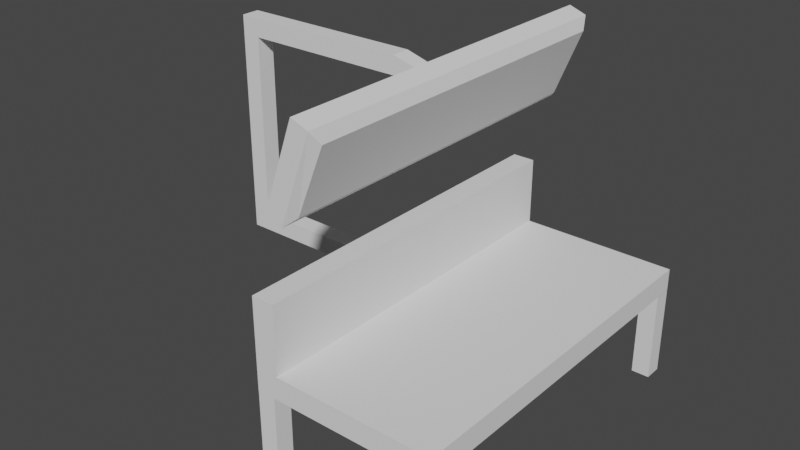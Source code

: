 # Source: task_table_one_renderer.blend  (saved by Blender 2.80.75; exported with 4.5.12 LTS)
import bpy
from mathutils import Matrix  # noqa: F401  (used for matrix-valued properties, if any)

bpy.ops.wm.read_factory_settings(use_empty=True)
scene = bpy.context.scene
scene.name = 'Scene'

# ---- collections
col_collection = bpy.data.collections.new('Collection'); scene.collection.children.link(col_collection)

# ---- world
world_world = bpy.data.worlds.new('World'); scene.world = world_world
world_world.use_nodes = True; world_world.node_tree.nodes.clear()
_N = world_world.node_tree.nodes; _L = world_world.node_tree.links
n0 = _N.new('ShaderNodeOutputWorld'); n0.name = 'World Output'; n0.location = (300, 300)
n1 = _N.new('ShaderNodeBackground'); n1.name = 'Background'; n1.location = (10, 300)
n1.inputs[0].default_value = (0.05088, 0.05088, 0.05088, 1.0)
_L.new(n1.outputs[0], n0.inputs[0])
n0.is_active_output = True
world_world.color = (0.05088, 0.05088, 0.05088)
world_world.use_sun_shadow = False
world_world.sun_shadow_jitter_overblur = 0.0

# ---- meshes
me_cube_012 = bpy.data.meshes.new('Cube.012')
me_cube_012.from_pydata([(-1.0, -1.0, 1.0), (-1.0, 1.0, 1.0), (-0.75, -1.0, 1.0), (-0.75, 1.0, 1.0), (-1.0, -1.0, 7.0), (-1.0, 1.0, 7.0), (-0.75, -1.0, 7.0), (-0.75, 1.0, 7.0), (-1.0, -1.0, -1.0), (-1.0, -1.0, 1.0), (-1.0, 1.0, -1.0), (-1.0, 1.0, 1.0), (1.0, -1.0, -1.0), (1.0, -1.0, 1.0), (1.0, 1.0, -1.0), (1.0, 1.0, 1.0), (-0.75, -1.0, 1.0), (-0.75, 1.0, 1.0), (0.8, 0.8999, -8.985), (0.8, 0.8999, -0.9849), (0.8, 0.9999, -8.985), (0.8, 0.9999, -0.9849), (1.0, 0.8999, -8.985), (1.0, 0.8999, -0.9849), (1.0, 0.9999, -8.985), (1.0, 0.9999, -0.9849), (-0.9987, 0.8996, -8.985), (-0.9987, 0.8996, -0.9849), (-0.9987, 0.9996, -8.985), (-0.9987, 0.9996, -0.9849), (-0.7987, 0.8996, -8.985), (-0.7987, 0.8996, -0.9849), (-0.7987, 0.9996, -8.985), (-0.7987, 0.9996, -0.9849), (-0.9997, -0.9994, -8.985), (-0.9997, -0.9994, -0.9849), (-0.9997, -0.8994, -8.985), (-0.9997, -0.8994, -0.9849), (-0.7997, -0.9994, -8.985), (-0.7997, -0.9994, -0.9849), (-0.7997, -0.8994, -8.985), (-0.7997, -0.8994, -0.9849), (0.7995, -0.9999, -8.985), (0.7995, -0.9999, -0.9849), (0.7995, -0.8999, -8.985), (0.7995, -0.8999, -0.9849), (0.9995, -0.9999, -8.985), (0.9995, -0.9999, -0.9849), (0.9995, -0.8999, -8.985), (0.9995, -0.8999, -0.9849), (-0.765, -1.0, 13.92), (-0.423, -1.0, 21.44), (-0.765, 1.0, 13.92), (-0.423, 1.0, 21.44), (-0.577, -1.0, 13.38), (-0.235, -1.0, 20.89), (-0.577, 1.0, 13.38), (-0.235, 1.0, 20.89), (-0.188, 0.95, 19.82), (-0.4831, 0.95, 14.04), (-0.4831, -0.95, 14.04), (-0.188, -0.95, 19.82), (-2.987, -0.05, 18.97), (-2.987, -0.05, 20.57), (-2.987, 0.05, 18.97), (-2.987, 0.05, 20.57), (-0.9874, -0.05, 18.97), (-0.9874, -0.05, 20.57), (-0.9874, 0.05, 18.97), (-0.9874, 0.05, 20.57), (-0.7676, -0.05, 18.41), (-0.6992, -0.05, 19.91), (-0.7676, 0.05, 18.41), (-0.6992, 0.05, 19.91), (-0.5797, -0.05, 17.86), (-0.5113, -0.05, 19.36), (-0.5797, 0.05, 17.86), (-0.5113, 0.05, 19.36), (-2.987, -0.05, 2.969), (-2.987, -0.05, 18.97), (-2.987, 0.05, 2.969), (-2.987, 0.05, 18.97), (-2.787, -0.05, 2.969), (-2.787, -0.05, 18.97), (-2.787, 0.05, 2.969), (-2.787, 0.05, 18.97), (-2.987, -0.05, 1.373), (-2.987, -0.05, 2.973), (-2.987, 0.05, 1.373), (-2.987, 0.05, 2.973), (-0.9874, -0.05, 1.373), (-0.9874, -0.05, 2.973), (-0.9874, 0.05, 1.373), (-0.9874, 0.05, 2.973), (-0.188, 0.95, 19.82), (-0.4831, 0.95, 14.04), (-0.4831, -0.95, 14.04), (-0.188, -0.95, 19.82)], [], [(0, 4, 5, 1), (4, 6, 7, 5), (2, 6, 4, 0), (1, 5, 7, 3), (3, 7, 6, 2), (8, 9, 11, 10), (10, 11, 15, 14), (14, 15, 13, 12), (12, 13, 9, 8), (10, 14, 12, 8), (15, 17, 16, 13), (18, 19, 21, 20), (20, 21, 25, 24), (24, 25, 23, 22), (22, 23, 19, 18), (20, 24, 22, 18), (25, 21, 19, 23), (26, 27, 29, 28), (28, 29, 33, 32), (32, 33, 31, 30), (30, 31, 27, 26), (28, 32, 30, 26), (33, 29, 27, 31), (34, 35, 37, 36), (36, 37, 41, 40), (40, 41, 39, 38), (38, 39, 35, 34), (36, 40, 38, 34), (41, 37, 35, 39), (42, 43, 45, 44), (44, 45, 49, 48), (48, 49, 47, 46), (46, 47, 43, 42), (44, 48, 46, 42), (49, 45, 43, 47), (50, 51, 53, 52), (52, 53, 57, 56), (57, 55, 61, 58), (54, 55, 51, 50), (52, 56, 54, 50), (57, 53, 51, 55), (56, 57, 58, 59), (55, 54, 60, 61), (54, 56, 59, 60), (62, 63, 65, 64), (64, 65, 69, 68), (68, 69, 67, 66), (66, 67, 63, 62), (64, 68, 66, 62), (69, 65, 63, 67), (70, 71, 73, 72), (72, 73, 77, 76), (76, 77, 75, 74), (74, 75, 71, 70), (72, 76, 74, 70), (77, 73, 71, 75), (73, 69, 68, 72), (70, 66, 68, 72), (69, 67, 71, 73), (71, 67, 66, 70), (78, 79, 81, 80), (80, 81, 85, 84), (84, 85, 83, 82), (82, 83, 79, 78), (80, 84, 82, 78), (85, 81, 79, 83), (86, 87, 89, 88), (88, 89, 93, 92), (92, 93, 91, 90), (90, 91, 87, 86), (88, 92, 90, 86), (93, 89, 87, 91), (95, 94, 97, 96)])
_uv = me_cube_012.uv_layers.new(name='UVMap')
_uv.uv.foreach_set('vector', [0.625, 0.0, 0.625, 0.0, 0.625, 0.25, 0.625, 0.25, 0.625, 0.0, 0.625, 0.0, 0.625, 0.25, 0.625, 0.25, 0.0, 0.0, 0.0, 0.0, 0.0, 0.0, 0.0, 0.0, 0.0, 0.0, 0.0, 0.0, 0.0, 0.0, 0.0, 0.0, 0.625, 0.25, 0.625, 0.25, 0.625, 0.0, 0.625, 0.0, 0.375, 0.0, 0.625, 0.0, 0.625, 0.25, 0.375, 0.25, 0.375, 0.25, 0.625, 0.25, 0.625, 0.5, 0.375, 0.5, 0.375, 0.5, 0.625, 0.5, 0.625, 0.75, 0.375, 0.75, 0.375, 0.75, 0.625, 0.75, 0.625, 1.0, 0.375, 1.0, 0.125, 0.5, 0.375, 0.5, 0.375, 0.75, 0.125, 0.75, 0.625, 0.5, 0.625, 0.25, 0.625, 0.0, 0.625, 0.75, 0.375, 0.0, 0.625, 0.0, 0.625, 0.25, 0.375, 0.25, 0.375, 0.25, 0.625, 0.25, 0.625, 0.5, 0.375, 0.5, 0.375, 0.5, 0.625, 0.5, 0.625, 0.75, 0.375, 0.75, 0.375, 0.75, 0.625, 0.75, 0.625, 1.0, 0.375, 1.0, 0.125, 0.5, 0.375, 0.5, 0.375, 0.75, 0.125, 0.75, 0.625, 0.5, 0.875, 0.5, 0.875, 0.75, 0.625, 0.75, 0.375, 0.0, 0.625, 0.0, 0.625, 0.25, 0.375, 0.25, 0.375, 0.25, 0.625, 0.25, 0.625, 0.5, 0.375, 0.5, 0.375, 0.5, 0.625, 0.5, 0.625, 0.75, 0.375, 0.75, 0.375, 0.75, 0.625, 0.75, 0.625, 1.0, 0.375, 1.0, 0.125, 0.5, 0.375, 0.5, 0.375, 0.75, 0.125, 0.75, 0.625, 0.5, 0.875, 0.5, 0.875, 0.75, 0.625, 0.75, 0.375, 0.0, 0.625, 0.0, 0.625, 0.25, 0.375, 0.25, 0.375, 0.25, 0.625, 0.25, 0.625, 0.5, 0.375, 0.5, 0.375, 0.5, 0.625, 0.5, 0.625, 0.75, 0.375, 0.75, 0.375, 0.75, 0.625, 0.75, 0.625, 1.0, 0.375, 1.0, 0.125, 0.5, 0.375, 0.5, 0.375, 0.75, 0.125, 0.75, 0.625, 0.5, 0.875, 0.5, 0.875, 0.75, 0.625, 0.75, 0.375, 0.0, 0.625, 0.0, 0.625, 0.25, 0.375, 0.25, 0.375, 0.25, 0.625, 0.25, 0.625, 0.5, 0.375, 0.5, 0.375, 0.5, 0.625, 0.5, 0.625, 0.75, 0.375, 0.75, 0.375, 0.75, 0.625, 0.75, 0.625, 1.0, 0.375, 1.0, 0.125, 0.5, 0.375, 0.5, 0.375, 0.75, 0.125, 0.75, 0.625, 0.5, 0.875, 0.5, 0.875, 0.75, 0.625, 0.75, 0.375, 0.0, 0.625, 0.0, 0.625, 0.25, 0.375, 0.25, 0.375, 0.25, 0.625, 0.25, 0.625, 0.5, 0.375, 0.5, 0.625, 0.5, 0.625, 0.75, 0.625, 0.75, 0.625, 0.5, 0.375, 0.75, 0.625, 0.75, 0.625, 1.0, 0.375, 1.0, 0.125, 0.5, 0.375, 0.5, 0.375, 0.75, 0.125, 0.75, 0.625, 0.5, 0.875, 0.5, 0.875, 0.75, 0.625, 0.75, 0.375, 0.5, 0.625, 0.5, 0.625, 0.5, 0.375, 0.5, 0.625, 0.75, 0.375, 0.75, 0.375, 0.75, 0.625, 0.75, 0.375, 0.75, 0.375, 0.5, 0.375, 0.5, 0.375, 0.75, 0.375, 0.0, 0.625, 0.0, 0.625, 0.25, 0.375, 0.25, 0.375, 0.25, 0.625, 0.25, 0.625, 0.5, 0.375, 0.5, 0.375, 0.5, 0.625, 0.5, 0.625, 0.75, 0.375, 0.75, 0.375, 0.75, 0.625, 0.75, 0.625, 1.0, 0.375, 1.0, 0.125, 0.5, 0.375, 0.5, 0.375, 0.75, 0.125, 0.75, 0.625, 0.5, 0.875, 0.5, 0.875, 0.75, 0.625, 0.75, 0.375, 0.0, 0.625, 0.0, 0.625, 0.25, 0.375, 0.25, 0.375, 0.25, 0.625, 0.25, 0.625, 0.5, 0.375, 0.5, 0.375, 0.5, 0.625, 0.5, 0.625, 0.75, 0.375, 0.75, 0.375, 0.75, 0.625, 0.75, 0.625, 1.0, 0.375, 1.0, 0.125, 0.5, 0.375, 0.5, 0.375, 0.75, 0.125, 0.75, 0.625, 0.5, 0.875, 0.5, 0.875, 0.75, 0.625, 0.75, 0.625, 0.25, 0.625, 0.5, 0.375, 0.5, 0.375, 0.25, 0.375, 0.0, 0.375, 0.75, 0.375, 0.5, 0.375, 0.25, 0.625, 0.5, 0.625, 0.75, 0.625, 0.0, 0.625, 0.25, 0.625, 0.0, 0.625, 0.75, 0.375, 0.75, 0.375, 0.0, 0.375, 0.0, 0.625, 0.0, 0.625, 0.25, 0.375, 0.25, 0.375, 0.25, 0.625, 0.25, 0.625, 0.5, 0.375, 0.5, 0.375, 0.5, 0.625, 0.5, 0.625, 0.75, 0.375, 0.75, 0.375, 0.75, 0.625, 0.75, 0.625, 1.0, 0.375, 1.0, 0.125, 0.5, 0.375, 0.5, 0.375, 0.75, 0.125, 0.75, 0.625, 0.5, 0.875, 0.5, 0.875, 0.75, 0.625, 0.75, 0.375, 0.0, 0.625, 0.0, 0.625, 0.25, 0.375, 0.25, 0.375, 0.25, 0.625, 0.25, 0.625, 0.5, 0.375, 0.5, 0.375, 0.5, 0.625, 0.5, 0.625, 0.75, 0.375, 0.75, 0.375, 0.75, 0.625, 0.75, 0.625, 1.0, 0.375, 1.0, 0.125, 0.5, 0.375, 0.5, 0.375, 0.75, 0.125, 0.75, 0.625, 0.5, 0.875, 0.5, 0.875, 0.75, 0.625, 0.75, 0.375, 0.5, 0.625, 0.5, 0.625, 0.75, 0.375, 0.75])
me_cube_012.use_remesh_preserve_volume = False
me_cube_012.use_remesh_preserve_attributes = False
me_cube_012.use_mirror_vertex_groups = False
me_cube_012.update()

# ---- objects
ob_table_back = bpy.data.objects.new('Table_Back', me_cube_012)

# ---- transforms, parenting, visibility, modifiers, constraints
ob_table_back.location = (0.0, 0.0, 2.113)
ob_table_back.scale = (2.0, 4.0, 0.25)
ob_table_back.lineart.crease_threshold = 0.0

# ---- collection membership
col_collection.objects.link(ob_table_back)

# ---- scene / render settings (as saved in the file)
scene.frame_start = 1; scene.frame_end = 250; scene.frame_set(1)
scene.render.engine = 'BLENDER_EEVEE_NEXT'
scene.cycles.use_denoising = False
scene.cycles.samples = 128
scene.cycles.sampling_pattern = 'TABULATED_SOBOL'
scene.cycles.use_adaptive_sampling = False
scene.cycles.use_light_tree = False
scene.view_settings.view_transform = 'Filmic'
bpy.context.view_layer.update()

# ---- added for rendering (the .blend has no active camera and no usable light): camera, sun
cam_auto = bpy.data.cameras.new('AutoCamera')
cam_auto.lens = 50.0
cam_auto.sensor_width = 36.0
cam_auto.clip_end = 1000.0
ob_auto_camera = bpy.data.objects.new('AutoCamera', cam_auto)
scene.collection.objects.link(ob_auto_camera)
ob_auto_camera.location = (10.6124, -15.1198, 13.7501)
ob_auto_camera.rotation_euler = (1.09748, -7.21219e-08, 0.694738)
scene.camera = ob_auto_camera
light_auto_sun = bpy.data.lights.new('AutoSun', 'SUN')
light_auto_sun.energy = 3.0
light_auto_sun.angle = 0.0523599
ob_auto_sun = bpy.data.objects.new('AutoSun', light_auto_sun)
scene.collection.objects.link(ob_auto_sun)
ob_auto_sun.rotation_euler = (0.872665, 0.174533, 0.523599)
bpy.context.view_layer.update()
